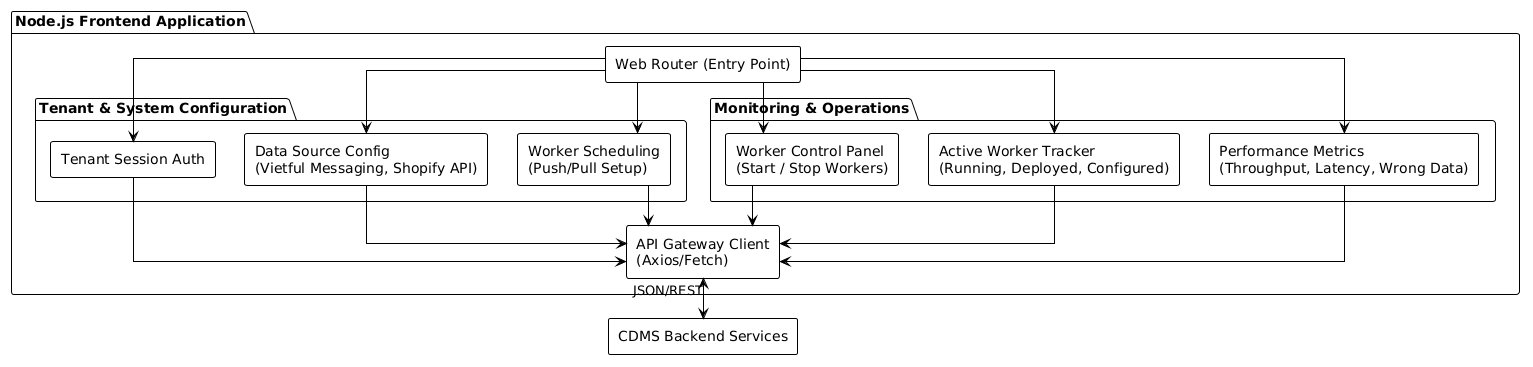

The diagram above was rendered by PlantUML. Its source (embedded in the PNG):
@startuml
!theme plain
skinparam componentStyle rectangle
skinparam linetype ortho
skinparam nodesep 30
skinparam ranksep 40

package "Node.js Frontend Application" {
    component "Web Router (Entry Point)" as Router
    
    package "Tenant & System Configuration" {
        component "Tenant Session Auth" as Auth
        component "Data Source Config\n(Vietful Messaging, Shopify API)" as SourceConfig
        component "Worker Scheduling\n(Push/Pull Setup)" as Schedule
    }
    
    package "Monitoring & Operations" {
        component "Worker Control Panel\n(Start / Stop Workers)" as WorkerControl
        component "Active Worker Tracker\n(Running, Deployed, Configured)" as WorkerTracker
        component "Performance Metrics\n(Throughput, Latency, Wrong Data)" as Metrics
    }
    
    component "API Gateway Client\n(Axios/Fetch)" as ApiClient
}

component "CDMS Backend Services" as Backend

Router -down-> Auth
Router -down-> SourceConfig
Router -down-> Schedule
Router -down-> WorkerControl
Router -down-> WorkerTracker
Router -down-> Metrics

Auth -down-> ApiClient
SourceConfig -down-> ApiClient
Schedule -down-> ApiClient
WorkerControl -down-> ApiClient
WorkerTracker -down-> ApiClient
Metrics -down-> ApiClient

ApiClient <-down-> Backend : JSON/REST
@enduml